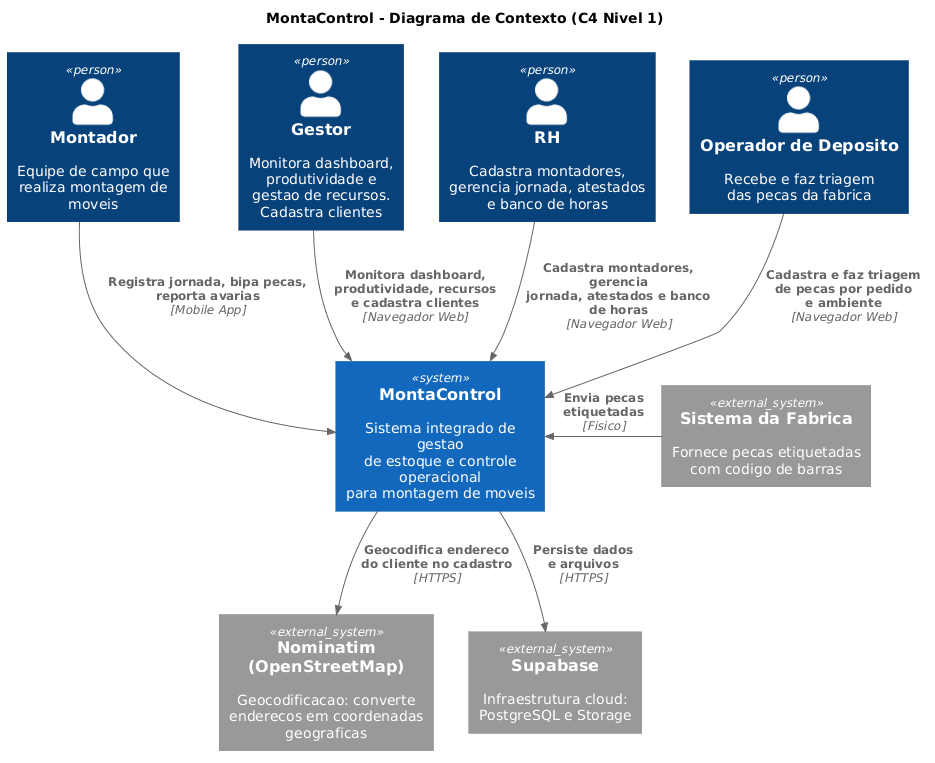

The diagram above was rendered by PlantUML. Its source (embedded in the PNG):
@startuml
!include https://raw.githubusercontent.com/plantuml-stdlib/C4-PlantUML/master/C4_Context.puml

title MontaControl - Diagrama de Contexto (C4 Nivel 1)

Person(montador, "Montador", "Equipe de campo que\nrealiza montagem de moveis")
Person(gestor, "Gestor", "Monitora dashboard,\nprodutividade e\ngestao de recursos.\nCadastra clientes")
Person(rh, "RH", "Cadastra montadores,\ngerencia jornada, atestados\ne banco de horas")
Person(deposito, "Operador de Deposito", "Recebe e faz triagem\ndas pecas da fabrica")

System(montacontrol, "MontaControl", "Sistema integrado de gestao\nde estoque e controle operacional\npara montagem de moveis")

System_Ext(nominatim, "Nominatim\n(OpenStreetMap)", "Geocodificacao: converte\nenderecos em coordenadas\ngeograficas")
System_Ext(fabrica, "Sistema da Fabrica", "Fornece pecas etiquetadas\ncom codigo de barras")
System_Ext(supabase, "Supabase", "Infraestrutura cloud:\nPostgreSQL e Storage")

Rel(montador, montacontrol, "Registra jornada, bipa pecas,\nreporta avarias", "Mobile App")
Rel(gestor, montacontrol, "Monitora dashboard,\nprodutividade, recursos\ne cadastra clientes", "Navegador Web")
Rel(rh, montacontrol, "Cadastra montadores, gerencia\njornada, atestados e banco de horas", "Navegador Web")
Rel(deposito, montacontrol, "Cadastra e faz triagem\nde pecas por pedido\ne ambiente", "Navegador Web")
Rel(montacontrol, nominatim, "Geocodifica endereco\ndo cliente no cadastro", "HTTPS")
Rel(montacontrol, supabase, "Persiste dados\ne arquivos", "HTTPS")
Rel_L(fabrica, montacontrol, "Envia pecas\netiquetadas", "Fisico")
@enduml